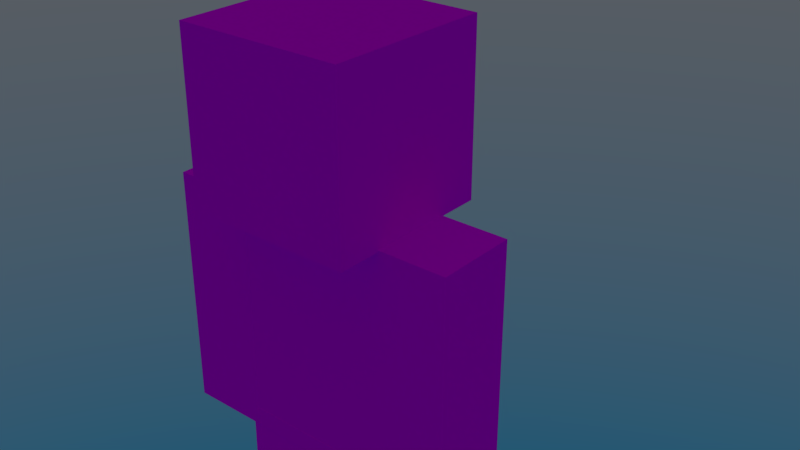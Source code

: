 # Source: nc_player_model.blend  (saved by Blender 2.93.21; exported with 4.5.12 LTS)
import bpy
from mathutils import Matrix  # noqa: F401  (used for matrix-valued properties, if any)

bpy.ops.wm.read_factory_settings(use_empty=True)
scene = bpy.context.scene
scene.name = 'Scene'

# ---- collections
col_collection_1 = bpy.data.collections.new('Collection 1'); scene.collection.children.link(col_collection_1)

# ---- images (referenced by path relative to the original .blend; pixels are not part of the script)
import os
ASSET_DIR = os.environ.get("B2B_ASSET_DIR", "")  # directory of the original .blend (textures are referenced by path, not embedded)
HERE = os.path.dirname(os.path.abspath(__file__))  # packed textures are extracted next to this script under _unpacked/

def load_image(name, relpath, width, height, colorspace="sRGB"):
    """Load a texture the original file referenced (path relative to the .blend, or extracted next to this script)."""
    p = next((c for c in (os.path.join(HERE, relpath), os.path.join(ASSET_DIR, relpath)) if relpath and os.path.exists(c)), "")
    if p:
        img = bpy.data.images.load(p, check_existing=True)
        img.name = name
    else:  # same state as the original file: an image datablock whose file is absent (Cycles renders it pink)
        img = bpy.data.images.new(name, width, height)
        img.source = "FILE"
        img.filepath = "//" + (relpath or name)
    img.colorspace_settings.name = colorspace
    return img
img_nc_player_model_base_png = load_image('nc_player_model_base.png', 'nc_player_model_base.png', 1024, 1024, 'sRGB')

# ---- materials (node trees are filled in below, after node groups)
mat_material = bpy.data.materials.new('Material')
mat_material.alpha_threshold = 0.0
mat_material.roughness = 0.5

# ---- material node trees
mat_material.use_nodes = True; mat_material.node_tree.nodes.clear()
_N = mat_material.node_tree.nodes; _L = mat_material.node_tree.links
n0 = _N.new('ShaderNodeOutputMaterial'); n0.name = 'Material Output'; n0.location = (331, 306)
n1 = _N.new('ShaderNodeBsdfTransparent'); n1.name = 'Transparent BSDF'; n1.location = (-166, 382)
n2 = _N.new('ShaderNodeBsdfDiffuse'); n2.name = 'Diffuse BSDF'; n2.location = (-137, 208)
n3 = _N.new('ShaderNodeMixShader'); n3.name = 'Mix Shader'; n3.location = (51, 359)
n4 = _N.new('ShaderNodeTexImage'); n4.name = 'Image Texture'; n4.location = (-350, 348)
n4.width = 140
n4.image = img_nc_player_model_base_png
n4.interpolation = 'Closest'
_L.new(n4.outputs[0], n2.inputs[0])
_L.new(n3.outputs[0], n0.inputs[0])
_L.new(n2.outputs[0], n3.inputs[2])
_L.new(n4.outputs[1], n3.inputs[0])
_L.new(n1.outputs[0], n3.inputs[1])
n0.is_active_output = True

# ---- world
world_world_001 = bpy.data.worlds.new('World.001'); scene.world = world_world_001
world_world_001.use_nodes = True; world_world_001.node_tree.nodes.clear()
_N = world_world_001.node_tree.nodes; _L = world_world_001.node_tree.links
n0 = _N.new('ShaderNodeOutputWorld'); n0.name = 'World Output'; n0.location = (300, 300)
n1 = _N.new('ShaderNodeTexSky'); n1.name = 'Sky Texture'; n1.location = (-240, 360)
n1.sky_type = 'HOSEK_WILKIE'
n1.turbidity = 6.4
n1.ground_albedo = 0.2462
n1.sun_elevation = 1.571
_L.new(n1.outputs[0], n0.inputs[0])
n0.is_active_output = True
world_world_001.use_sun_shadow = False
world_world_001.sun_shadow_jitter_overblur = 0.0

# ---- meshes
me_plane_001 = bpy.data.meshes.new('Plane.001')
me_plane_001.from_pydata([(1.01, 0.11, -1.12), (1.01, -2.89, -1.12), (1.01, 0.11, -0.12), (1.01, -2.89, -0.12), (1.99, 0.11, -1.12), (1.99, -2.89, -1.12), (1.99, 0.11, -0.12), (1.99, -2.89, -0.12), (-1.99, 0.11, -1.12), (-1.99, -2.89, -1.12), (-1.99, 0.11, -0.12), (-1.99, -2.89, -0.12), (-1.01, 0.11, -1.12), (-1.01, -2.89, -1.12), (-1.01, 0.11, -0.12), (-1.01, -2.89, -0.12), (1.0, -3.134, 0.38), (1.0, -3.134, -1.62), (-1.0, -3.134, -1.62), (-1.0, -3.134, 0.38), (1.0, -5.146, 0.38), (1.0, -5.146, -1.62), (-1.0, -5.146, -1.62), (-1.0, -5.146, 0.38), (-0.001077, 3.359, -1.123), (0.0009139, 0.1168, -1.105), (-0.001126, 3.357, -0.1309), (0.0008649, 0.1141, -0.1133), (0.999, 3.358, -1.125), (1.001, 0.1151, -1.107), (0.999, 3.355, -0.1329), (1.001, 0.1124, -0.1153), (-0.9991, 3.36, -1.125), (-1.001, 0.1129, -1.107), (-0.9992, 3.357, -0.1329), (-1.001, 0.1102, -0.1153), (0.001403, 3.361, -1.121), (-0.000261, 0.1145, -1.103), (0.001354, 3.359, -0.1288), (-0.0003101, 0.1118, -0.1112), (-1.02, 0.11, -1.12), (-1.02, -2.89, -1.12), (-1.02, 0.11, -0.12), (-1.02, -2.89, -0.12), (1.02, 0.11, -1.12), (1.02, -2.89, -1.12), (1.02, 0.11, -0.12), (1.02, -2.89, -0.12), (-0.75, -2.89, -1.12), (-0.75, -3.14, -1.12), (-0.75, -2.89, -0.12), (-0.75, -3.14, -0.12), (0.75, -2.89, -1.12), (0.75, -3.14, -1.12), (0.75, -2.89, -0.12), (0.75, -3.14, -0.12), (1.125, -3.015, 0.505), (1.125, -3.015, -1.745), (-1.125, -3.015, -1.745), (-1.125, -3.015, 0.505), (1.125, -5.265, 0.505), (1.125, -5.265, -1.745), (-1.125, -5.265, -1.745), (-1.125, -5.265, 0.505), (0.0, 0.11, -1.12), (1.0, 0.11, -1.12), (0.0, 0.11, -0.12), (1.0, 0.11, -0.12), (-1.0, 0.11, -1.12), (0.0, 0.11, -1.12), (-1.0, 0.11, -0.12), (0.0, 0.11, -0.12), (-1.122, 0.26, -1.166), (-1.122, -3.04, -1.166), (-1.122, 0.26, -0.074), (-1.122, -3.04, -0.074), (1.122, 0.26, -1.166), (1.122, -3.04, -1.166), (1.122, 0.26, -0.074), (1.122, -3.04, -0.074), (0.961, 0.26, -1.17), (0.961, -3.04, -1.17), (0.961, 0.26, -0.07), (0.961, -3.04, -0.07), (2.039, 0.26, -1.17), (2.039, -3.04, -1.17), (2.039, 0.26, -0.07), (2.039, -3.04, -0.07), (-2.039, 0.26, -1.17), (-2.039, -3.04, -1.17), (-2.039, 0.26, -0.07), (-2.039, -3.04, -0.07), (-0.961, 0.26, -1.17), (-0.961, -3.04, -1.17), (-0.961, 0.26, -0.07), (-0.961, -3.04, -0.07), (-0.825, -2.878, -1.17), (-0.825, -3.152, -1.17), (-0.825, -2.878, -0.07), (-0.825, -3.153, -0.07), (0.825, -2.878, -1.17), (0.825, -3.152, -1.17), (0.825, -2.878, -0.07), (0.825, -3.153, -0.07), (-0.05118, 3.576, -1.173), (-0.04899, 0.009136, -1.154), (-0.05124, 3.573, -0.08208), (-0.04905, 0.006124, -0.06274), (1.049, 3.574, -1.175), (1.051, 0.007242, -1.156), (1.049, 3.571, -0.08428), (1.051, 0.00423, -0.06494), (-0.05, 0.001609, -1.17), (1.05, 0.001609, -1.17), (-0.05, 0.001609, -0.07007), (1.05, 0.001609, -0.07007), (-1.049, 3.576, -1.175), (-1.051, 0.00482, -1.156), (-1.049, 3.573, -0.08435), (-1.051, 0.001809, -0.06501), (0.05153, 3.578, -1.171), (0.04969, 0.006598, -1.151), (0.05147, 3.575, -0.07981), (0.04964, 0.003587, -0.06047), (-1.05, 0.001613, -1.17), (0.04998, 0.001613, -1.17), (-1.05, 0.001613, -0.07014), (0.04998, 0.001613, -0.07014)], [], [(0, 1, 3, 2), (2, 3, 7, 6), (6, 7, 5, 4), (4, 5, 1, 0), (2, 6, 4, 0), (7, 3, 1, 5), (8, 9, 11, 10), (10, 11, 15, 14), (14, 15, 13, 12), (12, 13, 9, 8), (10, 14, 12, 8), (15, 11, 9, 13), (16, 17, 18, 19), (20, 23, 22, 21), (16, 20, 21, 17), (17, 21, 22, 18), (18, 22, 23, 19), (20, 16, 19, 23), (24, 25, 27, 26), (26, 27, 31, 30), (30, 31, 29, 28), (28, 29, 25, 24), (26, 30, 28, 24), (32, 33, 35, 34), (34, 35, 39, 38), (38, 39, 37, 36), (36, 37, 33, 32), (34, 38, 36, 32), (40, 41, 43, 42), (42, 43, 47, 46), (46, 47, 45, 44), (44, 45, 41, 40), (42, 46, 44, 40), (47, 43, 41, 45), (48, 49, 51, 50), (50, 51, 55, 54), (54, 55, 53, 52), (52, 53, 49, 48), (56, 57, 58, 59), (60, 63, 62, 61), (56, 60, 61, 57), (57, 61, 62, 58), (58, 62, 63, 59), (60, 56, 59, 63), (64, 65, 67, 66), (68, 69, 71, 70), (72, 73, 75, 74), (74, 75, 79, 78), (78, 79, 77, 76), (76, 77, 73, 72), (74, 78, 76, 72), (79, 75, 73, 77), (80, 81, 83, 82), (82, 83, 87, 86), (86, 87, 85, 84), (84, 85, 81, 80), (82, 86, 84, 80), (87, 83, 81, 85), (88, 89, 91, 90), (90, 91, 95, 94), (94, 95, 93, 92), (92, 93, 89, 88), (90, 94, 92, 88), (95, 91, 89, 93), (96, 97, 99, 98), (98, 99, 103, 102), (102, 103, 101, 100), (100, 101, 97, 96), (104, 105, 107, 106), (106, 107, 111, 110), (110, 111, 109, 108), (108, 109, 105, 104), (106, 110, 108, 104), (112, 114, 115, 113), (116, 117, 119, 118), (118, 119, 123, 122), (122, 123, 121, 120), (120, 121, 117, 116), (118, 122, 120, 116), (124, 125, 127, 126)])
_uv = me_plane_001.uv_layers.new(name='UVMap')
_uv.uv.foreach_set('vector', [0.8125, 0.5, 0.8125, 0.6875, 0.75, 0.6875, 0.75, 0.5, 0.75, 0.5, 0.75, 0.6875, 0.6875, 0.6875, 0.6875, 0.5, 0.6875, 0.5, 0.6875, 0.6875, 0.625, 0.6875, 0.625, 0.5, 0.875, 0.5, 0.875, 0.6875, 0.8125, 0.6875, 0.8125, 0.5, 0.8125, 0.75, 0.75, 0.75, 0.75, 0.6875, 0.8125, 0.6875, 0.6875, 0.6875, 0.75, 0.6875, 0.75, 0.75, 0.6875, 0.75, 0.6875, 0.0, 0.6875, 0.1875, 0.625, 0.1875, 0.625, 0.0, 0.625, 0.0, 0.625, 0.1875, 0.5625, 0.1875, 0.5625, 0.0, 0.5, 0.0, 0.5, 0.1875, 0.5625, 0.1875, 0.5625, 0.0, 0.75, 0.0, 0.75, 0.1875, 0.6875, 0.1875, 0.6875, 0.0, 0.6875, 0.1875, 0.625, 0.1875, 0.625, 0.25, 0.6875, 0.25, 0.625, 0.1875, 0.5625, 0.1875, 0.5625, 0.25, 0.625, 0.25, 0.375, 0.875, 0.375, 1.0, 0.25, 1.0, 0.25, 0.875, 0.125, 0.875, 0.25, 0.875, 0.25, 1.0, 0.125, 1.0, 0.125, 0.75, 0.125, 0.875, 0.0, 0.875, 0.0, 0.75, 0.5, 0.75, 0.5, 0.875, 0.375, 0.875, 0.375, 0.75, 0.375, 0.75, 0.375, 0.875, 0.25, 0.875, 0.25, 0.75, 0.125, 0.875, 0.125, 0.75, 0.25, 0.75, 0.25, 0.875, 0.1875, 0.5, 0.1875, 0.6875, 0.125, 0.6875, 0.125, 0.5, 0.125, 0.5, 0.125, 0.6875, 0.0625, 0.6875, 0.0625, 0.5, 0.0625, 0.5, 0.0625, 0.6875, 0.0, 0.6875, 0.0, 0.5, 0.25, 0.5, 0.25, 0.6875, 0.1875, 0.6875, 0.1875, 0.5, 0.1875, 0.6875, 0.125, 0.6875, 0.125, 0.75, 0.1875, 0.75, 0.4375, 0.0, 0.4375, 0.1875, 0.375, 0.1875, 0.375, 0.0, 0.375, 0.0, 0.375, 0.1875, 0.3125, 0.1875, 0.3125, 0.0, 0.25, 0.0, 0.25, 0.1875, 0.3125, 0.1875, 0.3125, 0.0, 0.5, 0.0, 0.5, 0.1875, 0.4375, 0.1875, 0.4375, 0.0, 0.4375, 0.1875, 0.375, 0.1875, 0.375, 0.25, 0.4375, 0.25, 0.5, 0.5, 0.5, 0.6875, 0.4375, 0.6875, 0.4375, 0.5, 0.4375, 0.5, 0.4375, 0.6875, 0.3125, 0.6875, 0.3125, 0.5, 0.3125, 0.5, 0.3125, 0.6875, 0.25, 0.6875, 0.25, 0.5, 0.625, 0.5, 0.625, 0.6875, 0.5, 0.6875, 0.5, 0.5, 0.4375, 0.6875, 0.5625, 0.6875, 0.5625, 0.75, 0.4375, 0.75, 0.3125, 0.6875, 0.4375, 0.6875, 0.4375, 0.75, 0.3125, 0.75, 0.3438, 0.9062, 0.3438, 0.9688, 0.3594, 0.9688, 0.3594, 0.9062, 0.3594, 0.9219, 0.3594, 0.9375, 0.2656, 0.9375, 0.2656, 0.9219, 0.2812, 0.9062, 0.2812, 0.9688, 0.2656, 0.9688, 0.2656, 0.9062, 0.3594, 0.9062, 0.3594, 0.9219, 0.2656, 0.9219, 0.2656, 0.9062, 0.75, 0.875, 0.75, 1.0, 0.875, 1.0, 0.875, 0.875, 0.625, 0.875, 0.75, 0.875, 0.75, 1.0, 0.625, 1.0, 0.625, 0.75, 0.625, 0.875, 0.5, 0.875, 0.5, 0.75, 1.0, 0.75, 1.0, 0.875, 0.875, 0.875, 0.875, 0.75, 0.875, 0.75, 0.875, 0.875, 0.75, 0.875, 0.75, 0.75, 0.625, 0.875, 0.625, 0.75, 0.75, 0.75, 0.75, 0.875, 0.0625, 0.6875, 0.125, 0.6875, 0.125, 0.75, 0.0625, 0.75, 0.3125, 0.1875, 0.375, 0.1875, 0.375, 0.25, 0.3125, 0.25, 0.5, 0.25, 0.5, 0.4375, 0.4375, 0.4375, 0.4375, 0.25, 0.4375, 0.25, 0.4375, 0.4375, 0.3125, 0.4375, 0.3125, 0.25, 0.3125, 0.25, 0.3125, 0.4375, 0.25, 0.4375, 0.25, 0.25, 0.625, 0.25, 0.625, 0.4375, 0.5, 0.4375, 0.5, 0.25, 0.4375, 0.4375, 0.5625, 0.4375, 0.5625, 0.5, 0.4375, 0.5, 0.3125, 0.4375, 0.4375, 0.4375, 0.4375, 0.5, 0.3125, 0.5, 0.8125, 0.25, 0.8125, 0.4375, 0.75, 0.4375, 0.75, 0.25, 0.75, 0.25, 0.75, 0.4375, 0.6875, 0.4375, 0.6875, 0.25, 0.6875, 0.25, 0.6875, 0.4375, 0.625, 0.4375, 0.625, 0.25, 0.875, 0.25, 0.875, 0.4375, 0.8125, 0.4375, 0.8125, 0.25, 0.75, 0.4375, 0.8125, 0.4375, 0.8125, 0.5, 0.75, 0.5, 0.6875, 0.4375, 0.75, 0.4375, 0.75, 0.5, 0.6875, 0.5, 0.9375, 0.0, 0.9375, 0.1875, 0.875, 0.1875, 0.875, 0.0, 0.875, 0.0, 0.875, 0.1875, 0.8125, 0.1875, 0.8125, 0.0, 0.75, 0.0, 0.75, 0.1875, 0.8125, 0.1875, 0.8125, 0.0, 1.0, 0.0, 1.0, 0.1875, 0.9375, 0.1875, 0.9375, 0.0, 0.9375, 0.1875, 0.875, 0.1875, 0.875, 0.25, 0.9375, 0.25, 0.875, 0.1875, 0.8125, 0.1875, 0.8125, 0.25, 0.875, 0.25, 0.8438, 0.9062, 0.8438, 0.9688, 0.8594, 0.9688, 0.8594, 0.9062, 0.8594, 0.9219, 0.8594, 0.9375, 0.7656, 0.9375, 0.7656, 0.9219, 0.7812, 0.9062, 0.7812, 0.9688, 0.7656, 0.9688, 0.7656, 0.9062, 0.8594, 0.9062, 0.8594, 0.9219, 0.7656, 0.9219, 0.7656, 0.9062, 0.1875, 0.25, 0.1875, 0.4375, 0.125, 0.4375, 0.125, 0.25, 0.125, 0.25, 0.125, 0.4375, 0.0625, 0.4375, 0.0625, 0.25, 0.0625, 0.25, 0.0625, 0.4375, 0.0, 0.4375, 0.0, 0.25, 0.25, 0.25, 0.25, 0.4375, 0.1875, 0.4375, 0.1875, 0.25, 0.1875, 0.4375, 0.125, 0.4375, 0.125, 0.5, 0.1875, 0.5, 0.0625, 0.4375, 0.0625, 0.5, 0.125, 0.5, 0.125, 0.4375, 0.1875, 0.0, 0.1875, 0.1875, 0.125, 0.1875, 0.125, 0.0, 0.125, 0.0, 0.125, 0.1875, 0.0625, 0.1875, 0.0625, 0.0, 0.0, 0.0, 0.0, 0.1875, 0.0625, 0.1875, 0.0625, 0.0, 0.25, 0.0, 0.25, 0.1875, 0.1875, 0.1875, 0.1875, 0.0, 0.1875, 0.1875, 0.125, 0.1875, 0.125, 0.25, 0.1875, 0.25, 0.0625, 0.1875, 0.125, 0.1875, 0.125, 0.25, 0.0625, 0.25])
me_plane_001.materials.append(mat_material)
me_plane_001.use_remesh_preserve_volume = False
me_plane_001.use_remesh_preserve_attributes = False
me_plane_001.use_mirror_vertex_groups = False
me_plane_001.update()
arm_armature = bpy.data.armatures.new('Armature')  # bones are not reproduced

# ---- objects
ob_armature = bpy.data.objects.new('Armature', arm_armature)
ob_body = bpy.data.objects.new('Body', me_plane_001)

# ---- transforms, parenting, visibility, modifiers, constraints
ob_armature.location = (0.0, 0.0, 10.0)
ob_armature.show_in_front = True
ob_armature.lineart.crease_threshold = 0.0
ob_body.parent = ob_armature
ob_body.location = (0.0, 1.55, -1.6)
ob_body.rotation_euler = (4.712, -0.0, 0.0)
ob_body.scale = (2.5, 2.5, 2.5)
ob_body.lineart.crease_threshold = 0.0
_vg = ob_body.vertex_groups.new(name='Head')
_vg.add([16, 17, 18, 19, 20, 21, 22, 23, 56, 57, 58, 59, 60, 61, 62, 63], 1.0, 'REPLACE')
_vg = ob_body.vertex_groups.new(name='Chest')
_vg.add([40, 41, 42, 43, 44, 45, 46, 47, 72, 73, 74, 75, 76, 77, 78, 79], 1.0, 'REPLACE')
_vg = ob_body.vertex_groups.new(name='Arm_Right')
_vg.add([0, 1, 2, 3, 4, 5, 6, 7, 80, 81, 82, 83, 84, 85, 86, 87], 1.0, 'REPLACE')
_vg = ob_body.vertex_groups.new(name='Arm_Left')
_vg.add([8, 9, 10, 11, 12, 13, 14, 15, 88, 89, 90, 91, 92, 93, 94, 95], 1.0, 'REPLACE')
_vg = ob_body.vertex_groups.new(name='Neck')
_vg.add([48, 49, 50, 51, 52, 53, 54, 55, 96, 97, 98, 99, 100, 101, 102, 103], 1.0, 'REPLACE')
_vg = ob_body.vertex_groups.new(name='Leg_Right')
_vg.add([24, 25, 26, 27, 28, 29, 30, 31, 64, 65, 66, 67, 104, 105, 106, 107, 108, 109, 110, 111, 112, 113, 114, 115], 1.0, 'REPLACE')
_vg = ob_body.vertex_groups.new(name='Leg_Left')
_vg.add([32, 33, 34, 35, 36, 37, 38, 39, 68, 69, 70, 71, 116, 117, 118, 119, 120, 121, 122, 123, 124, 125, 126, 127], 1.0, 'REPLACE')
_m = ob_body.modifiers.new('Armature', 'ARMATURE')
_m.object = ob_armature

# ---- collection membership
col_collection_1.objects.link(ob_armature)
col_collection_1.objects.link(ob_body)

# ---- scene / render settings (as saved in the file)
scene.frame_start = 0; scene.frame_end = 177; scene.frame_set(1)
scene.render.engine = 'CYCLES'
scene.render.image_settings.color_depth = '16'
scene.render.image_settings.compression = 20
scene.render.resolution_percentage = 70
scene.render.fps = 25
scene.render.dither_intensity = 0.0
scene.cycles.samples = 128
scene.cycles.sampling_pattern = 'TABULATED_SOBOL'
scene.cycles.use_adaptive_sampling = False
scene.cycles.use_light_tree = False
scene.cycles.blur_glossy = 0.0
scene.cycles.sample_clamp_indirect = 0.0
scene.view_settings.view_transform = 'Standard'
bpy.context.view_layer.update()

# ---- added for rendering (the .blend has no active camera): camera
cam_auto = bpy.data.cameras.new('AutoCamera')
cam_auto.lens = 50.0
cam_auto.sensor_width = 36.0
cam_auto.clip_end = 1000.0
ob_auto_camera = bpy.data.objects.new('AutoCamera', cam_auto)
scene.collection.objects.link(ob_auto_camera)
ob_auto_camera.location = (19.9564, -21.018, 30.1142)
ob_auto_camera.rotation_euler = (1.09748, -7.21219e-08, 0.694738)
scene.camera = ob_auto_camera
bpy.context.view_layer.update()
